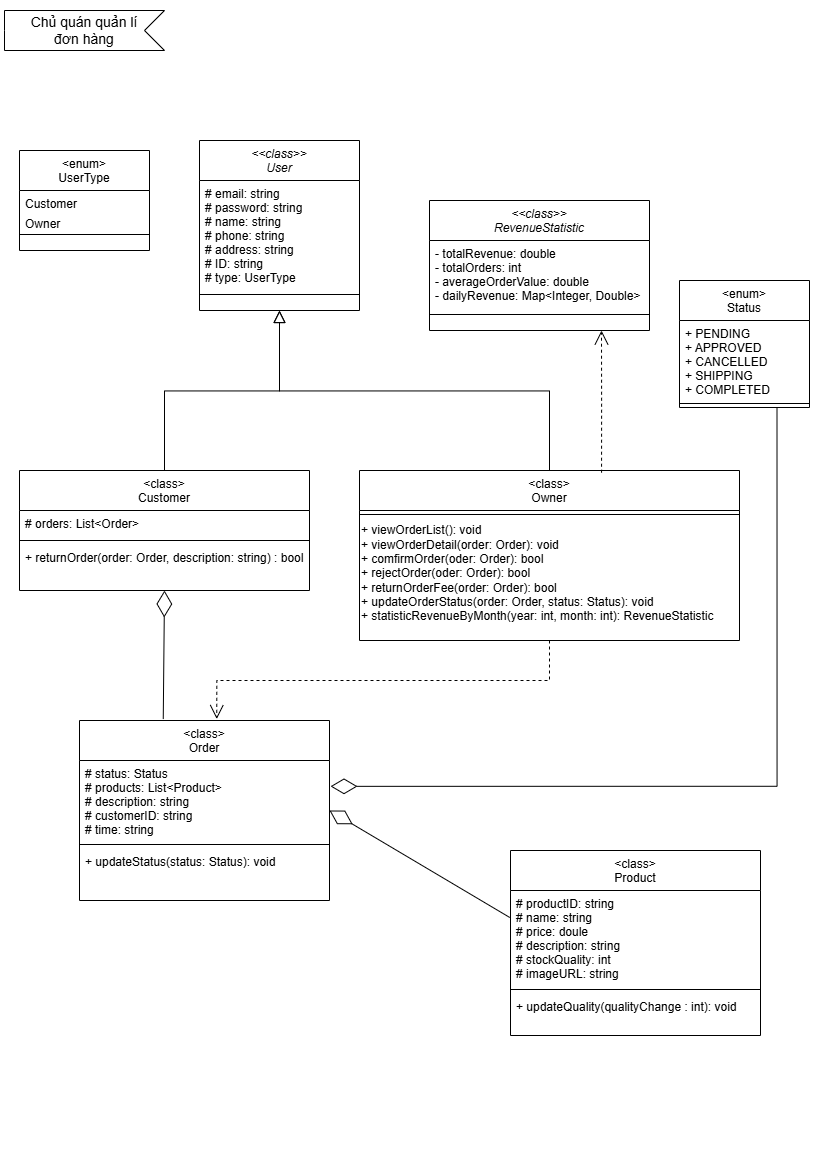

The diagram above was exported from draw.io. Its source (the exported page's mxGraphModel, read from the mxfile embedded in the PNG):
<mxGraphModel dx="1158" dy="624" grid="1" gridSize="10" guides="1" tooltips="1" connect="1" arrows="1" fold="1" page="1" pageScale="1" pageWidth="827" pageHeight="1169" math="0" shadow="0">
  <root>
    <mxCell id="WIyWlLk6GJQsqaUBKTNV-0" />
    <mxCell id="WIyWlLk6GJQsqaUBKTNV-1" parent="WIyWlLk6GJQsqaUBKTNV-0" />
    <mxCell id="zkfFHV4jXpPFQw0GAbJ--0" value="&lt;&lt;class&gt;&gt;&#10;User" style="swimlane;fontStyle=2;align=center;verticalAlign=top;childLayout=stackLayout;horizontal=1;startSize=40;horizontalStack=0;resizeParent=1;resizeLast=0;collapsible=1;marginBottom=0;rounded=0;shadow=0;strokeWidth=1;" parent="WIyWlLk6GJQsqaUBKTNV-1" vertex="1">
      <mxGeometry x="199" y="140" width="160" height="170" as="geometry">
        <mxRectangle x="210" y="100" width="160" height="26" as="alternateBounds" />
      </mxGeometry>
    </mxCell>
    <mxCell id="zkfFHV4jXpPFQw0GAbJ--3" value="# email: string&#10;# password: string&#10;# name: string&#10;# phone: string&#10;# address: string&#10;# ID: string&#10;# type: UserType" style="text;align=left;verticalAlign=top;spacingLeft=4;spacingRight=4;overflow=hidden;rotatable=0;points=[[0,0.5],[1,0.5]];portConstraint=eastwest;rounded=0;shadow=0;html=0;" parent="zkfFHV4jXpPFQw0GAbJ--0" vertex="1">
      <mxGeometry y="40" width="160" height="110" as="geometry" />
    </mxCell>
    <mxCell id="zkfFHV4jXpPFQw0GAbJ--4" value="" style="line;html=1;strokeWidth=1;align=left;verticalAlign=middle;spacingTop=-1;spacingLeft=3;spacingRight=3;rotatable=0;labelPosition=right;points=[];portConstraint=eastwest;" parent="zkfFHV4jXpPFQw0GAbJ--0" vertex="1">
      <mxGeometry y="150" width="160" height="8" as="geometry" />
    </mxCell>
    <mxCell id="zkfFHV4jXpPFQw0GAbJ--6" value="&lt;class&gt;&#10;Customer" style="swimlane;fontStyle=0;align=center;verticalAlign=top;childLayout=stackLayout;horizontal=1;startSize=40;horizontalStack=0;resizeParent=1;resizeLast=0;collapsible=1;marginBottom=0;rounded=0;shadow=0;strokeWidth=1;" parent="WIyWlLk6GJQsqaUBKTNV-1" vertex="1">
      <mxGeometry x="19" y="470" width="290" height="120" as="geometry">
        <mxRectangle x="130" y="380" width="160" height="26" as="alternateBounds" />
      </mxGeometry>
    </mxCell>
    <mxCell id="zkfFHV4jXpPFQw0GAbJ--7" value="# orders: List&lt;Order&gt;" style="text;align=left;verticalAlign=top;spacingLeft=4;spacingRight=4;overflow=hidden;rotatable=0;points=[[0,0.5],[1,0.5]];portConstraint=eastwest;" parent="zkfFHV4jXpPFQw0GAbJ--6" vertex="1">
      <mxGeometry y="40" width="290" height="26" as="geometry" />
    </mxCell>
    <mxCell id="zkfFHV4jXpPFQw0GAbJ--9" value="" style="line;html=1;strokeWidth=1;align=left;verticalAlign=middle;spacingTop=-1;spacingLeft=3;spacingRight=3;rotatable=0;labelPosition=right;points=[];portConstraint=eastwest;" parent="zkfFHV4jXpPFQw0GAbJ--6" vertex="1">
      <mxGeometry y="66" width="290" height="8" as="geometry" />
    </mxCell>
    <mxCell id="zkfFHV4jXpPFQw0GAbJ--10" value="+ returnOrder(order: Order, description: string) : bool" style="text;align=left;verticalAlign=top;spacingLeft=4;spacingRight=4;overflow=hidden;rotatable=0;points=[[0,0.5],[1,0.5]];portConstraint=eastwest;fontStyle=0" parent="zkfFHV4jXpPFQw0GAbJ--6" vertex="1">
      <mxGeometry y="74" width="290" height="26" as="geometry" />
    </mxCell>
    <mxCell id="zkfFHV4jXpPFQw0GAbJ--12" value="" style="endArrow=block;endSize=10;endFill=0;shadow=0;strokeWidth=1;rounded=0;curved=0;edgeStyle=elbowEdgeStyle;elbow=vertical;" parent="WIyWlLk6GJQsqaUBKTNV-1" source="zkfFHV4jXpPFQw0GAbJ--6" target="zkfFHV4jXpPFQw0GAbJ--0" edge="1">
      <mxGeometry width="160" relative="1" as="geometry">
        <mxPoint x="189" y="243" as="sourcePoint" />
        <mxPoint x="189" y="243" as="targetPoint" />
      </mxGeometry>
    </mxCell>
    <mxCell id="zkfFHV4jXpPFQw0GAbJ--13" value="&lt;class&gt;&#10;Owner" style="swimlane;fontStyle=0;align=center;verticalAlign=top;childLayout=stackLayout;horizontal=1;startSize=40;horizontalStack=0;resizeParent=1;resizeLast=0;collapsible=1;marginBottom=0;rounded=0;shadow=0;strokeWidth=1;" parent="WIyWlLk6GJQsqaUBKTNV-1" vertex="1">
      <mxGeometry x="359" y="470" width="380" height="170" as="geometry">
        <mxRectangle x="340" y="380" width="170" height="26" as="alternateBounds" />
      </mxGeometry>
    </mxCell>
    <mxCell id="zkfFHV4jXpPFQw0GAbJ--15" value="" style="line;html=1;strokeWidth=1;align=left;verticalAlign=middle;spacingTop=-1;spacingLeft=3;spacingRight=3;rotatable=0;labelPosition=right;points=[];portConstraint=eastwest;" parent="zkfFHV4jXpPFQw0GAbJ--13" vertex="1">
      <mxGeometry y="40" width="380" height="8" as="geometry" />
    </mxCell>
    <mxCell id="4SB2EB9BzNNPs9h8BmRJ-13" value="+ viewOrderList(): void&lt;div&gt;+ viewOrderDetail(order: Order): void&lt;/div&gt;&lt;div&gt;+ comfirmOrder(oder: Order): bool&lt;/div&gt;&lt;div&gt;+ rejectOrder(oder: Order): bool&lt;/div&gt;&lt;div&gt;+ returnOrderFee(order: Order): bool&lt;/div&gt;&lt;div&gt;+ updateOrderStatus(order: Order, status: Status): void&lt;/div&gt;&lt;div&gt;&lt;span style=&quot;background-color: transparent;&quot;&gt;+ statisticRevenueByMonth(year: int,&amp;nbsp;&lt;/span&gt;&lt;span style=&quot;background-color: transparent; color: light-dark(rgb(0, 0, 0), rgb(255, 255, 255));&quot;&gt;month: int):&lt;/span&gt;&lt;span style=&quot;background-color: transparent; color: light-dark(rgb(0, 0, 0), rgb(255, 255, 255));&quot;&gt;&amp;nbsp;RevenueStatistic&lt;/span&gt;&lt;/div&gt;" style="text;html=1;align=left;verticalAlign=middle;resizable=0;points=[];autosize=1;strokeColor=none;fillColor=none;" parent="zkfFHV4jXpPFQw0GAbJ--13" vertex="1">
      <mxGeometry y="48" width="380" height="110" as="geometry" />
    </mxCell>
    <mxCell id="zkfFHV4jXpPFQw0GAbJ--16" value="" style="endArrow=block;endSize=10;endFill=0;shadow=0;strokeWidth=1;rounded=0;curved=0;edgeStyle=elbowEdgeStyle;elbow=vertical;" parent="WIyWlLk6GJQsqaUBKTNV-1" source="zkfFHV4jXpPFQw0GAbJ--13" target="zkfFHV4jXpPFQw0GAbJ--0" edge="1">
      <mxGeometry width="160" relative="1" as="geometry">
        <mxPoint x="199" y="413" as="sourcePoint" />
        <mxPoint x="299" y="311" as="targetPoint" />
      </mxGeometry>
    </mxCell>
    <mxCell id="zkfFHV4jXpPFQw0GAbJ--17" value="&lt;enum&gt;&#10;UserType" style="swimlane;fontStyle=0;align=center;verticalAlign=top;childLayout=stackLayout;horizontal=1;startSize=40;horizontalStack=0;resizeParent=1;resizeLast=0;collapsible=1;marginBottom=0;rounded=0;shadow=0;strokeWidth=1;" parent="WIyWlLk6GJQsqaUBKTNV-1" vertex="1">
      <mxGeometry x="19" y="150" width="130" height="100" as="geometry">
        <mxRectangle x="550" y="140" width="160" height="26" as="alternateBounds" />
      </mxGeometry>
    </mxCell>
    <mxCell id="zkfFHV4jXpPFQw0GAbJ--18" value="Customer" style="text;align=left;verticalAlign=top;spacingLeft=4;spacingRight=4;overflow=hidden;rotatable=0;points=[[0,0.5],[1,0.5]];portConstraint=eastwest;" parent="zkfFHV4jXpPFQw0GAbJ--17" vertex="1">
      <mxGeometry y="40" width="130" height="20" as="geometry" />
    </mxCell>
    <mxCell id="zkfFHV4jXpPFQw0GAbJ--22" value="Owner" style="text;align=left;verticalAlign=top;spacingLeft=4;spacingRight=4;overflow=hidden;rotatable=0;points=[[0,0.5],[1,0.5]];portConstraint=eastwest;rounded=0;shadow=0;html=0;" parent="zkfFHV4jXpPFQw0GAbJ--17" vertex="1">
      <mxGeometry y="60" width="130" height="20" as="geometry" />
    </mxCell>
    <mxCell id="zkfFHV4jXpPFQw0GAbJ--23" value="" style="line;html=1;strokeWidth=1;align=left;verticalAlign=middle;spacingTop=-1;spacingLeft=3;spacingRight=3;rotatable=0;labelPosition=right;points=[];portConstraint=eastwest;" parent="zkfFHV4jXpPFQw0GAbJ--17" vertex="1">
      <mxGeometry y="80" width="130" height="8" as="geometry" />
    </mxCell>
    <mxCell id="4SB2EB9BzNNPs9h8BmRJ-14" value="&lt;enum&gt;&#10;Status" style="swimlane;fontStyle=0;align=center;verticalAlign=top;childLayout=stackLayout;horizontal=1;startSize=40;horizontalStack=0;resizeParent=1;resizeLast=0;collapsible=1;marginBottom=0;rounded=0;shadow=0;strokeWidth=1;" parent="WIyWlLk6GJQsqaUBKTNV-1" vertex="1">
      <mxGeometry x="679" y="280" width="130" height="127" as="geometry">
        <mxRectangle x="550" y="140" width="160" height="26" as="alternateBounds" />
      </mxGeometry>
    </mxCell>
    <mxCell id="4SB2EB9BzNNPs9h8BmRJ-15" value="+ PENDING&#10;+ APPROVED&#10;+ CANCELLED&#10;+ SHIPPING&#10;+ COMPLETED" style="text;align=left;verticalAlign=top;spacingLeft=4;spacingRight=4;overflow=hidden;rotatable=0;points=[[0,0.5],[1,0.5]];portConstraint=eastwest;" parent="4SB2EB9BzNNPs9h8BmRJ-14" vertex="1">
      <mxGeometry y="40" width="130" height="79" as="geometry" />
    </mxCell>
    <mxCell id="4SB2EB9BzNNPs9h8BmRJ-17" value="" style="line;html=1;strokeWidth=1;align=left;verticalAlign=middle;spacingTop=-1;spacingLeft=3;spacingRight=3;rotatable=0;labelPosition=right;points=[];portConstraint=eastwest;" parent="4SB2EB9BzNNPs9h8BmRJ-14" vertex="1">
      <mxGeometry y="119" width="130" height="8" as="geometry" />
    </mxCell>
    <mxCell id="4SB2EB9BzNNPs9h8BmRJ-20" value="&lt;&lt;class&gt;&gt;&#10; RevenueStatistic " style="swimlane;fontStyle=2;align=center;verticalAlign=top;childLayout=stackLayout;horizontal=1;startSize=40;horizontalStack=0;resizeParent=1;resizeLast=0;collapsible=1;marginBottom=0;rounded=0;shadow=0;strokeWidth=1;" parent="WIyWlLk6GJQsqaUBKTNV-1" vertex="1">
      <mxGeometry x="429" y="200" width="220" height="130" as="geometry">
        <mxRectangle x="210" y="100" width="160" height="26" as="alternateBounds" />
      </mxGeometry>
    </mxCell>
    <mxCell id="4SB2EB9BzNNPs9h8BmRJ-21" value="- totalRevenue: double                   &#10;- totalOrders: int                       &#10;- averageOrderValue: double   &#10;- dailyRevenue: Map&lt;Integer, Double&gt;" style="text;align=left;verticalAlign=top;spacingLeft=4;spacingRight=4;overflow=hidden;rotatable=0;points=[[0,0.5],[1,0.5]];portConstraint=eastwest;rounded=0;shadow=0;html=0;" parent="4SB2EB9BzNNPs9h8BmRJ-20" vertex="1">
      <mxGeometry y="40" width="220" height="70" as="geometry" />
    </mxCell>
    <mxCell id="4SB2EB9BzNNPs9h8BmRJ-22" value="" style="line;html=1;strokeWidth=1;align=left;verticalAlign=middle;spacingTop=-1;spacingLeft=3;spacingRight=3;rotatable=0;labelPosition=right;points=[];portConstraint=eastwest;" parent="4SB2EB9BzNNPs9h8BmRJ-20" vertex="1">
      <mxGeometry y="110" width="220" height="8" as="geometry" />
    </mxCell>
    <mxCell id="4SB2EB9BzNNPs9h8BmRJ-26" value="&lt;class&gt;&#10;Order" style="swimlane;fontStyle=0;align=center;verticalAlign=top;childLayout=stackLayout;horizontal=1;startSize=40;horizontalStack=0;resizeParent=1;resizeLast=0;collapsible=1;marginBottom=0;rounded=0;shadow=0;strokeWidth=1;" parent="WIyWlLk6GJQsqaUBKTNV-1" vertex="1">
      <mxGeometry x="79" y="720" width="250" height="180" as="geometry">
        <mxRectangle x="130" y="380" width="160" height="26" as="alternateBounds" />
      </mxGeometry>
    </mxCell>
    <mxCell id="4SB2EB9BzNNPs9h8BmRJ-27" value="# status: Status&#10;# products: List&lt;Product&gt;&#10;# description: string&#10;# customerID: string&#10;# time: string" style="text;align=left;verticalAlign=top;spacingLeft=4;spacingRight=4;overflow=hidden;rotatable=0;points=[[0,0.5],[1,0.5]];portConstraint=eastwest;" parent="4SB2EB9BzNNPs9h8BmRJ-26" vertex="1">
      <mxGeometry y="40" width="250" height="80" as="geometry" />
    </mxCell>
    <mxCell id="4SB2EB9BzNNPs9h8BmRJ-28" value="" style="line;html=1;strokeWidth=1;align=left;verticalAlign=middle;spacingTop=-1;spacingLeft=3;spacingRight=3;rotatable=0;labelPosition=right;points=[];portConstraint=eastwest;" parent="4SB2EB9BzNNPs9h8BmRJ-26" vertex="1">
      <mxGeometry y="120" width="250" height="8" as="geometry" />
    </mxCell>
    <mxCell id="4SB2EB9BzNNPs9h8BmRJ-29" value="+ updateStatus(status: Status): void&#10;&#10;" style="text;align=left;verticalAlign=top;spacingLeft=4;spacingRight=4;overflow=hidden;rotatable=0;points=[[0,0.5],[1,0.5]];portConstraint=eastwest;fontStyle=0" parent="4SB2EB9BzNNPs9h8BmRJ-26" vertex="1">
      <mxGeometry y="128" width="250" height="42" as="geometry" />
    </mxCell>
    <mxCell id="4SB2EB9BzNNPs9h8BmRJ-30" value="&lt;class&gt;&#10;Product" style="swimlane;fontStyle=0;align=center;verticalAlign=top;childLayout=stackLayout;horizontal=1;startSize=40;horizontalStack=0;resizeParent=1;resizeLast=0;collapsible=1;marginBottom=0;rounded=0;shadow=0;strokeWidth=1;" parent="WIyWlLk6GJQsqaUBKTNV-1" vertex="1">
      <mxGeometry x="510" y="850" width="250" height="185" as="geometry">
        <mxRectangle x="130" y="380" width="160" height="26" as="alternateBounds" />
      </mxGeometry>
    </mxCell>
    <mxCell id="4SB2EB9BzNNPs9h8BmRJ-31" value="# productID: string&#10;# name: string&#10;# price: doule&#10;# description: string&#10;# stockQuality: int&#10;# imageURL: string" style="text;align=left;verticalAlign=top;spacingLeft=4;spacingRight=4;overflow=hidden;rotatable=0;points=[[0,0.5],[1,0.5]];portConstraint=eastwest;" parent="4SB2EB9BzNNPs9h8BmRJ-30" vertex="1">
      <mxGeometry y="40" width="250" height="95" as="geometry" />
    </mxCell>
    <mxCell id="4SB2EB9BzNNPs9h8BmRJ-32" value="" style="line;html=1;strokeWidth=1;align=left;verticalAlign=middle;spacingTop=-1;spacingLeft=3;spacingRight=3;rotatable=0;labelPosition=right;points=[];portConstraint=eastwest;" parent="4SB2EB9BzNNPs9h8BmRJ-30" vertex="1">
      <mxGeometry y="135" width="250" height="8" as="geometry" />
    </mxCell>
    <mxCell id="4SB2EB9BzNNPs9h8BmRJ-33" value="+ updateQuality(qualityChange : int): void&#10;&#10;" style="text;align=left;verticalAlign=top;spacingLeft=4;spacingRight=4;overflow=hidden;rotatable=0;points=[[0,0.5],[1,0.5]];portConstraint=eastwest;fontStyle=0" parent="4SB2EB9BzNNPs9h8BmRJ-30" vertex="1">
      <mxGeometry y="143" width="250" height="42" as="geometry" />
    </mxCell>
    <mxCell id="4SB2EB9BzNNPs9h8BmRJ-34" value="" style="endArrow=diamondThin;endFill=0;endSize=24;html=1;rounded=0;exitX=0.335;exitY=-0.008;exitDx=0;exitDy=0;entryX=0.5;entryY=1;entryDx=0;entryDy=0;exitPerimeter=0;" parent="WIyWlLk6GJQsqaUBKTNV-1" source="4SB2EB9BzNNPs9h8BmRJ-26" target="zkfFHV4jXpPFQw0GAbJ--6" edge="1">
      <mxGeometry width="160" relative="1" as="geometry">
        <mxPoint x="329" y="650" as="sourcePoint" />
        <mxPoint x="489" y="650" as="targetPoint" />
      </mxGeometry>
    </mxCell>
    <mxCell id="4SB2EB9BzNNPs9h8BmRJ-35" value="" style="endArrow=open;endSize=12;dashed=1;html=1;rounded=0;entryX=0.549;entryY=-0.008;entryDx=0;entryDy=0;entryPerimeter=0;exitX=0.5;exitY=1;exitDx=0;exitDy=0;edgeStyle=orthogonalEdgeStyle;" parent="WIyWlLk6GJQsqaUBKTNV-1" target="4SB2EB9BzNNPs9h8BmRJ-26" edge="1" source="zkfFHV4jXpPFQw0GAbJ--13">
      <mxGeometry width="160" relative="1" as="geometry">
        <mxPoint x="529" y="640" as="sourcePoint" />
        <mxPoint x="529" y="640" as="targetPoint" />
      </mxGeometry>
    </mxCell>
    <mxCell id="4SB2EB9BzNNPs9h8BmRJ-36" value="" style="endArrow=diamondThin;endFill=0;endSize=24;html=1;rounded=0;exitX=-0.003;exitY=0.284;exitDx=0;exitDy=0;entryX=0.987;entryY=0.174;entryDx=0;entryDy=0;entryPerimeter=0;exitPerimeter=0;" parent="WIyWlLk6GJQsqaUBKTNV-1" source="4SB2EB9BzNNPs9h8BmRJ-31" edge="1">
      <mxGeometry width="160" relative="1" as="geometry">
        <mxPoint x="492.25" y="848.64" as="sourcePoint" />
        <mxPoint x="329" y="809.9999999999999" as="targetPoint" />
      </mxGeometry>
    </mxCell>
    <mxCell id="zsjqoqsLv4Kas0ecjuNR-2" value="Chủ quán quản lí &lt;br&gt;đơn hàng" style="html=1;shape=mxgraph.infographic.ribbonSimple;notch1=20;notch2=0;align=center;verticalAlign=middle;fontSize=14;fontStyle=0;flipH=1;fillColor=#FFFFFF;whiteSpace=wrap;" vertex="1" parent="WIyWlLk6GJQsqaUBKTNV-1">
      <mxGeometry x="4" y="10" width="160" height="40" as="geometry" />
    </mxCell>
    <mxCell id="zsjqoqsLv4Kas0ecjuNR-3" value="" style="endArrow=diamondThin;endFill=0;endSize=24;html=1;rounded=0;exitX=0.75;exitY=1;exitDx=0;exitDy=0;entryX=1.004;entryY=0.323;entryDx=0;entryDy=0;entryPerimeter=0;edgeStyle=orthogonalEdgeStyle;" edge="1" parent="WIyWlLk6GJQsqaUBKTNV-1" source="4SB2EB9BzNNPs9h8BmRJ-14" target="4SB2EB9BzNNPs9h8BmRJ-27">
      <mxGeometry width="160" relative="1" as="geometry">
        <mxPoint x="214" y="730" as="sourcePoint" />
        <mxPoint x="174" y="600" as="targetPoint" />
      </mxGeometry>
    </mxCell>
    <mxCell id="zsjqoqsLv4Kas0ecjuNR-4" value="" style="endArrow=open;endSize=12;dashed=1;html=1;rounded=0;exitX=0.637;exitY=0.013;exitDx=0;exitDy=0;edgeStyle=orthogonalEdgeStyle;exitPerimeter=0;" edge="1" parent="WIyWlLk6GJQsqaUBKTNV-1" source="zkfFHV4jXpPFQw0GAbJ--13">
      <mxGeometry width="160" relative="1" as="geometry">
        <mxPoint x="559" y="650" as="sourcePoint" />
        <mxPoint x="601" y="330" as="targetPoint" />
      </mxGeometry>
    </mxCell>
  </root>
</mxGraphModel>